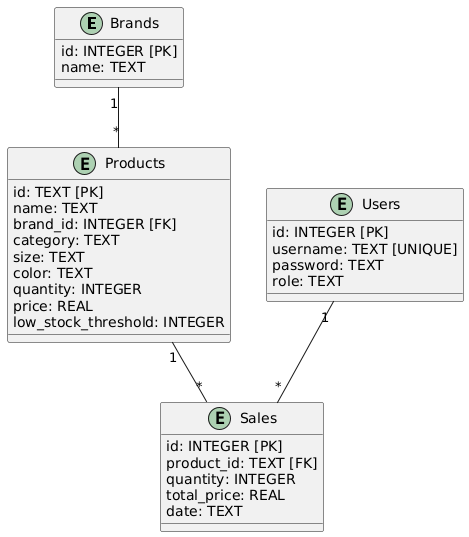

The diagram above was rendered by PlantUML. Its source (embedded in the PNG):
@startuml
entity Brands {
    id: INTEGER [PK]
    name: TEXT
}

entity Products {
    id: TEXT [PK]
    name: TEXT
    brand_id: INTEGER [FK]
    category: TEXT
    size: TEXT
    color: TEXT
    quantity: INTEGER
    price: REAL
    low_stock_threshold: INTEGER
}

entity Sales {
    id: INTEGER [PK]
    product_id: TEXT [FK]
    quantity: INTEGER
    total_price: REAL
    date: TEXT
}

entity Users {
    id: INTEGER [PK]
    username: TEXT [UNIQUE]
    password: TEXT
    role: TEXT
}

Brands "1" -- "*" Products
Products "1" -- "*" Sales
Users "1" -- "*" Sales
@enduml